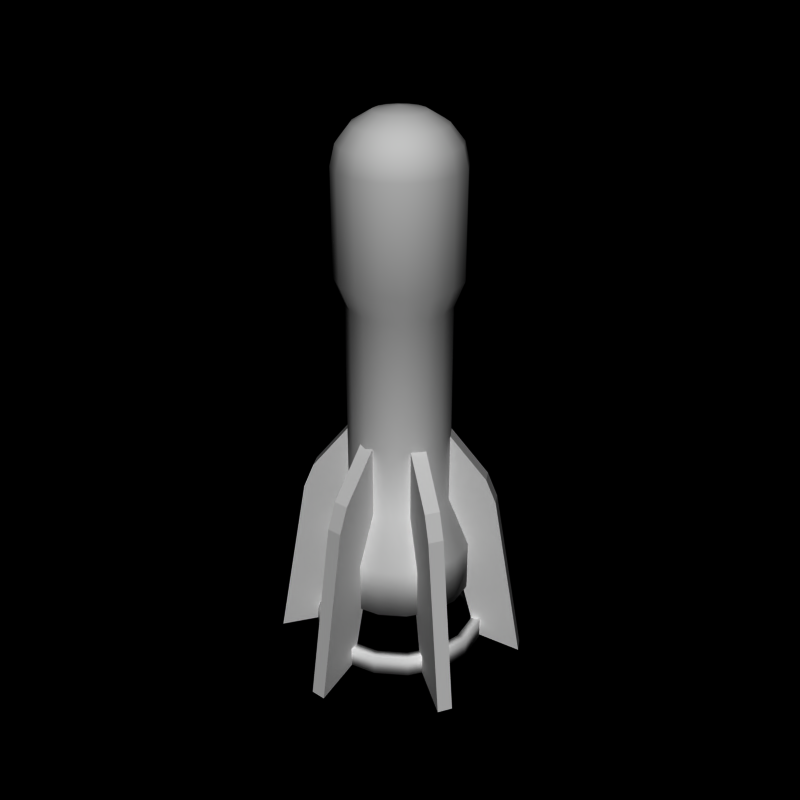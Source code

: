 # Source: missile2.blend  (saved by Blender 2.66.0; exported with 4.5.12 LTS)
import bpy
from mathutils import Matrix  # noqa: F401  (used for matrix-valued properties, if any)

bpy.ops.wm.read_factory_settings(use_empty=True)
scene = bpy.context.scene
scene.name = 'Scene'

# ---- collections
col_collection_1 = bpy.data.collections.new('Collection 1'); scene.collection.children.link(col_collection_1)

# ---- materials (node trees are filled in below, after node groups)
mat_projectile_missile = bpy.data.materials.new('projectile_missile')
mat_projectile_missile.alpha_threshold = 0.0
mat_projectile_missile.roughness = 0.5
mat_projectile_missile.line_color = (0.0, 0.0, 0.0, 1.0)

# ---- material node trees

# ---- world
world_world = bpy.data.worlds.new('World'); scene.world = world_world
world_world.color = (0.0, 0.0, 0.0)
world_world.use_sun_shadow = False
world_world.sun_shadow_jitter_overblur = 0.0
world_world.cycles.sampling_method = 'MANUAL'
world_world.cycles.sample_map_resolution = 256

# ---- meshes
me_missile = bpy.data.meshes.new('Missile')
me_missile.from_pydata([(0.7044, 0.5799, -2.0), (1.57, 1.08, -2.0), (1.72, 0.8201, -2.0), (0.8544, 0.3201, -2.0), (0.7044, 0.5799, -0.5), (1.397, 0.9799, -1.5), (1.547, 0.7201, -1.5), (0.8544, 0.3201, -0.5), (1.051, 0.7799, -3.0), (1.201, 0.5201, -3.0), (1.354, 0.9549, -5.2), (2.09, 1.38, -5.5), (2.24, 1.12, -5.5), (1.504, 0.6951, -5.2), (1.504, 0.6951, -4.8), (1.354, 0.9549, -4.8), (1.374, 0.6201, -4.8), (1.224, 0.8799, -4.8), (1.201, 0.5201, -4.0), (1.051, 0.7799, -4.0), (0.8544, -0.3201, -2.0), (1.72, -0.8201, -2.0), (1.57, -1.08, -2.0), (0.7044, -0.5799, -2.0), (0.8544, -0.3201, -0.5), (1.547, -0.7201, -1.5), (1.397, -0.9799, -1.5), (0.7044, -0.5799, -0.5), (1.201, -0.5201, -3.0), (1.051, -0.7799, -3.0), (1.504, -0.6951, -5.2), (2.24, -1.12, -5.5), (2.09, -1.38, -5.5), (1.354, -0.9549, -5.2), (1.354, -0.9549, -4.8), (1.504, -0.6951, -4.8), (1.224, -0.8799, -4.8), (1.374, -0.6201, -4.8), (1.051, -0.7799, -4.0), (1.201, -0.5201, -4.0), (0.15, -0.9, -2.0), (0.15, -1.9, -2.0), (-0.15, -1.9, -2.0), (-0.15, -0.9, -2.0), (0.15, -0.9, -0.5), (0.15, -1.7, -1.5), (-0.15, -1.7, -1.5), (-0.15, -0.9, -0.5), (0.15, -1.3, -3.0), (-0.15, -1.3, -3.0), (0.15, -1.65, -5.2), (0.15, -2.5, -5.5), (-0.15, -2.5, -5.5), (-0.15, -1.65, -5.2), (-0.15, -1.65, -4.8), (0.15, -1.65, -4.8), (-0.15, -1.5, -4.8), (0.15, -1.5, -4.8), (-0.15, -1.3, -4.0), (0.15, -1.3, -4.0), (-0.7044, -0.5799, -2.0), (-1.57, -1.08, -2.0), (-1.72, -0.8201, -2.0), (-0.8544, -0.3201, -2.0), (-0.7044, -0.5799, -0.5), (-1.397, -0.9799, -1.5), (-1.547, -0.7201, -1.5), (-0.8544, -0.3201, -0.5), (-1.051, -0.7799, -3.0), (-1.201, -0.5201, -3.0), (-1.354, -0.9549, -5.2), (-2.09, -1.38, -5.5), (-2.24, -1.12, -5.5), (-1.504, -0.6951, -5.2), (-1.504, -0.6951, -4.8), (-1.354, -0.9549, -4.8), (-1.374, -0.6201, -4.8), (-1.224, -0.8799, -4.8), (-1.201, -0.5201, -4.0), (-1.051, -0.7799, -4.0), (-0.8544, 0.3201, -2.0), (-1.72, 0.8201, -2.0), (-1.57, 1.08, -2.0), (-0.7044, 0.5799, -2.0), (-0.8544, 0.3201, -0.5), (-1.547, 0.7201, -1.5), (-1.397, 0.9799, -1.5), (-0.7044, 0.5799, -0.5), (-1.201, 0.5201, -3.0), (-1.051, 0.7799, -3.0), (-1.504, 0.6951, -5.2), (-2.24, 1.12, -5.5), (-2.09, 1.38, -5.5), (-1.354, 0.9549, -5.2), (-1.354, 0.9549, -4.8), (-1.504, 0.6951, -4.8), (-1.224, 0.8799, -4.8), (-1.374, 0.6201, -4.8), (-1.051, 0.7799, -4.0), (-1.201, 0.5201, -4.0), (-0.15, 0.9, -2.0), (-0.15, 1.9, -2.0), (0.15, 1.9, -2.0), (0.15, 0.9, -2.0), (-0.15, 0.9, -0.5), (-0.15, 1.7, -1.5), (0.15, 1.7, -1.5), (0.15, 0.9, -0.5), (-0.15, 1.3, -3.0), (0.15, 1.3, -3.0), (-0.15, 1.65, -5.2), (-0.15, 2.5, -5.5), (0.15, 2.5, -5.5), (0.15, 1.65, -5.2), (0.15, 1.65, -4.8), (-0.15, 1.65, -4.8), (0.15, 1.5, -4.8), (-0.15, 1.5, -4.8), (0.15, 1.3, -4.0), (-0.15, 1.3, -4.0), (0.0, 1.0, -2.0), (0.3827, 0.9239, -2.0), (0.4592, 1.109, 2.5), (0.7071, 0.7071, -2.0), (0.8485, 0.8485, 2.5), (0.9239, 0.3827, -2.0), (1.0, 8.941e-08, -2.0), (0.9239, -0.3827, -2.0), (1.109, -0.4592, 2.5), (0.7071, -0.7071, -2.0), (0.8485, -0.8485, 2.5), (0.3827, -0.9239, -2.0), (0.4592, -1.109, 2.5), (-3.576e-07, -1.0, -2.0), (-0.3827, -0.9239, -2.0), (-0.7071, -0.7071, -2.0), (-0.8485, -0.8485, 2.5), (-0.9239, -0.3827, -2.0), (-1.109, -0.4592, 2.5), (-1.0, 9.537e-07, -2.0), (-1.2, 1.073e-06, 2.5), (-0.9239, 0.3827, -2.0), (-1.109, 0.4592, 2.5), (-0.7071, 0.7071, -2.0), (-0.8485, 0.8485, 2.5), (-0.3827, 0.9239, -2.0), (-0.4592, 1.109, 2.5), (-5.96e-08, 1.2, 2.5), (1.109, 0.4592, 2.5), (1.2, 5.96e-08, 2.5), (-4.172e-07, -1.2, 2.5), (-0.4592, -1.109, 2.5), (-1.192e-07, 1.2, 4.5), (0.4592, 1.109, 4.5), (0.8485, 0.8485, 4.5), (1.109, 0.4592, 4.5), (1.2, 5.96e-08, 4.5), (1.109, -0.4592, 4.5), (0.8485, -0.8485, 4.5), (0.4592, -1.109, 4.5), (-4.768e-07, -1.2, 4.5), (-0.4592, -1.109, 4.5), (-0.8485, -0.8485, 4.5), (-1.109, -0.4592, 4.5), (-1.2, 1.073e-06, 4.5), (-1.109, 0.4592, 4.5), (-0.8485, 0.8485, 4.5), (-0.4592, 1.109, 4.5), (0.0, 1.11, 4.88), (0.4248, 1.025, 4.88), (0.7849, 0.7849, 4.88), (1.025, 0.4248, 4.88), (1.11, 5.96e-08, 4.88), (1.025, -0.4248, 4.88), (0.7849, -0.7849, 4.88), (0.4248, -1.025, 4.88), (-3.576e-07, -1.11, 4.88), (-0.4248, -1.025, 4.88), (-0.7849, -0.7849, 4.88), (-1.025, -0.4248, 4.88), (-1.11, 1.073e-06, 4.88), (-1.025, 0.4248, 4.88), (-0.7849, 0.7849, 4.88), (-0.4248, 1.025, 4.88), (1.788e-07, 0.8568, 5.2), (0.3279, 0.7916, 5.2), (0.6059, 0.6059, 5.2), (0.7916, 0.3279, 5.2), (0.8568, 8.941e-08, 5.2), (0.7916, -0.3279, 5.2), (0.6059, -0.6059, 5.2), (0.3279, -0.7916, 5.2), (-1.49e-07, -0.8568, 5.2), (-0.3279, -0.7916, 5.2), (-0.6059, -0.6059, 5.2), (-0.7916, -0.3279, 5.2), (-0.8568, 8.643e-07, 5.2), (-0.7916, 0.3279, 5.2), (-0.6059, 0.6059, 5.2), (-0.3279, 0.7916, 5.2), (5.567e-08, 2.875e-07, 5.5), (0.0, 1.0, 2.0), (0.3827, 0.9239, 2.0), (0.7071, 0.7071, 2.0), (0.9239, 0.3827, 2.0), (1.0, 8.941e-08, 2.0), (0.9239, -0.3827, 2.0), (0.7071, -0.7071, 2.0), (0.3827, -0.9239, 2.0), (-3.576e-07, -1.0, 2.0), (-0.3827, -0.9239, 2.0), (-0.7071, -0.7071, 2.0), (-0.9239, -0.3827, 2.0), (-1.0, 9.537e-07, 2.0), (-0.9239, 0.3827, 2.0), (-0.7071, 0.7071, 2.0), (-0.3827, 0.9239, 2.0), (1.192e-07, 0.4864, 5.42), (-0.3439, 0.3439, 5.42), (-0.1861, 0.4493, 5.42), (0.3439, -0.3439, 5.42), (0.1861, -0.4493, 5.42), (-0.1861, -0.4493, 5.42), (-0.3439, -0.3439, 5.42), (0.3439, 0.3439, 5.42), (0.4493, 0.1861, 5.42), (-5.96e-08, -0.4864, 5.42), (-0.4493, -0.1861, 5.42), (0.4864, 1.937e-07, 5.42), (0.1861, 0.4493, 5.42), (-0.4864, 6.109e-07, 5.42), (-0.4493, 0.1861, 5.42), (0.4493, -0.1861, 5.42), (0.0, 1.4, -3.0), (0.5358, 1.293, -3.0), (0.9899, 0.9899, -3.0), (1.293, 0.5358, -3.0), (1.4, 0.0, -3.0), (1.293, -0.5358, -3.0), (0.9899, -0.9899, -3.0), (0.5358, -1.293, -3.0), (-4.768e-07, -1.4, -3.0), (-0.5358, -1.293, -3.0), (-0.99, -0.9899, -3.0), (-1.293, -0.5358, -3.0), (-1.4, 1.252e-06, -3.0), (-1.293, 0.5358, -3.0), (-0.9899, 0.99, -3.0), (-0.5358, 1.293, -3.0), (0.0, 1.4, -4.0), (0.5358, 1.293, -4.0), (0.9899, 0.9899, -4.0), (1.293, 0.5358, -4.0), (1.4, 0.0, -4.0), (1.293, -0.5358, -4.0), (0.9899, -0.9899, -4.0), (0.5358, -1.293, -4.0), (-4.768e-07, -1.4, -4.0), (-0.5358, -1.293, -4.0), (-0.99, -0.9899, -4.0), (-1.293, -0.5358, -4.0), (-1.4, 1.252e-06, -4.0), (-1.293, 0.5358, -4.0), (-0.9899, 0.99, -4.0), (-0.5358, 1.293, -4.0), (-4.172e-08, 1.7, -5.2), (-4.172e-08, 1.7, -4.8), (0.6506, 1.571, -5.2), (0.6506, 1.571, -4.8), (1.202, 1.202, -5.2), (1.202, 1.202, -4.8), (1.571, 0.6506, -5.2), (1.571, 0.6506, -4.8), (1.7, -7.245e-08, -5.2), (1.7, -7.245e-08, -4.8), (1.571, -0.6506, -5.2), (1.571, -0.6506, -4.8), (1.202, -1.202, -5.2), (1.202, -1.202, -4.8), (0.6506, -1.571, -5.2), (0.6506, -1.571, -4.8), (-5.957e-07, -1.7, -5.2), (-5.957e-07, -1.7, -4.8), (-0.6506, -1.571, -5.2), (-0.6506, -1.571, -4.8), (-1.202, -1.202, -5.2), (-1.202, -1.202, -4.8), (-1.571, -0.6506, -5.2), (-1.571, -0.6506, -4.8), (-1.7, 1.441e-06, -5.2), (-1.7, 1.441e-06, -4.8), (-1.571, 0.6506, -5.2), (-1.571, 0.6506, -4.8), (-1.202, 1.202, -5.2), (-1.202, 1.202, -4.8), (-0.6506, 1.571, -5.2), (-0.6506, 1.571, -4.8), (-9.313e-08, 1.5, -4.8), (0.574, 1.386, -4.8), (1.061, 1.061, -4.8), (1.386, 0.574, -4.8), (1.5, -3.452e-08, -4.8), (1.386, -0.574, -4.8), (1.061, -1.061, -4.8), (0.574, -1.386, -4.8), (-5.819e-07, -1.5, -4.8), (-0.574, -1.386, -4.8), (-1.061, -1.061, -4.8), (-1.386, -0.574, -4.8), (-1.5, 1.301e-06, -4.8), (-1.386, 0.574, -4.8), (-1.061, 1.061, -4.8), (-0.574, 1.386, -4.8), (-9.313e-08, 1.5, -5.2), (0.574, 1.386, -5.2), (1.061, 1.061, -5.2), (1.386, 0.574, -5.2), (1.5, -3.452e-08, -5.2), (1.386, -0.574, -5.2), (1.061, -1.061, -5.2), (0.574, -1.386, -5.2), (-5.819e-07, -1.5, -5.2), (-0.574, -1.386, -5.2), (-1.061, -1.061, -5.2), (-1.386, -0.574, -5.2), (-1.5, 1.301e-06, -5.2), (-1.386, 0.574, -5.2), (-1.061, 1.061, -5.2), (-0.574, 1.386, -5.2)], [], [(4, 5, 1, 0), (5, 6, 2, 1), (6, 7, 3, 2), (7, 4, 0, 3), (3, 0, 8, 9), (7, 6, 5, 4), (1, 2, 12, 11), (8, 1, 11, 10, 15, 17, 19), (10, 11, 12, 13), (14, 15, 10, 13), (0, 1, 8), (16, 17, 15, 14), (18, 19, 17, 16), (9, 8, 19, 18), (2, 9, 18, 16, 14, 13, 12), (2, 3, 9), (24, 25, 21, 20), (25, 26, 22, 21), (26, 27, 23, 22), (27, 24, 20, 23), (23, 20, 28, 29), (27, 26, 25, 24), (21, 22, 32, 31), (28, 21, 31, 30, 35, 37, 39), (30, 31, 32, 33), (34, 35, 30, 33), (20, 21, 28), (36, 37, 35, 34), (38, 39, 37, 36), (29, 28, 39, 38), (22, 29, 38, 36, 34, 33, 32), (22, 23, 29), (44, 45, 41, 40), (45, 46, 42, 41), (46, 47, 43, 42), (47, 44, 40, 43), (43, 40, 48, 49), (47, 46, 45, 44), (41, 42, 52, 51), (48, 41, 51, 50, 55, 57, 59), (50, 51, 52, 53), (54, 55, 50, 53), (40, 41, 48), (56, 57, 55, 54), (58, 59, 57, 56), (49, 48, 59, 58), (42, 49, 58, 56, 54, 53, 52), (42, 43, 49), (64, 65, 61, 60), (65, 66, 62, 61), (66, 67, 63, 62), (67, 64, 60, 63), (63, 60, 68, 69), (67, 66, 65, 64), (61, 62, 72, 71), (68, 61, 71, 70, 75, 77, 79), (70, 71, 72, 73), (74, 75, 70, 73), (60, 61, 68), (76, 77, 75, 74), (78, 79, 77, 76), (69, 68, 79, 78), (62, 69, 78, 76, 74, 73, 72), (62, 63, 69), (84, 85, 81, 80), (85, 86, 82, 81), (86, 87, 83, 82), (87, 84, 80, 83), (83, 80, 88, 89), (87, 86, 85, 84), (81, 82, 92, 91), (88, 81, 91, 90, 95, 97, 99), (90, 91, 92, 93), (94, 95, 90, 93), (80, 81, 88), (96, 97, 95, 94), (98, 99, 97, 96), (89, 88, 99, 98), (82, 89, 98, 96, 94, 93, 92), (82, 83, 89), (104, 105, 101, 100), (105, 106, 102, 101), (106, 107, 103, 102), (107, 104, 100, 103), (103, 100, 108, 109), (107, 106, 105, 104), (101, 102, 112, 111), (108, 101, 111, 110, 115, 117, 119), (110, 111, 112, 113), (114, 115, 110, 113), (100, 101, 108), (116, 117, 115, 114), (118, 119, 117, 116), (109, 108, 119, 118), (102, 109, 118, 116, 114, 113, 112), (102, 103, 109), (126, 127, 238, 237), (212, 138, 140, 213), (202, 122, 124, 203), (211, 136, 138, 212), (206, 128, 130, 207), (213, 140, 142, 214), (207, 130, 132, 208), (215, 144, 146, 216), (214, 142, 144, 215), (203, 124, 148, 204), (205, 149, 128, 206), (163, 162, 178, 179), (208, 132, 150, 209), (204, 148, 149, 205), (151, 150, 160, 161), (149, 148, 155, 156), (168, 183, 199, 184), (156, 155, 171, 172), (153, 152, 168, 169), (160, 159, 175, 176), (164, 163, 179, 180), (166, 165, 181, 182), (165, 164, 180, 181), (154, 153, 169, 170), (157, 156, 172, 173), (158, 157, 173, 174), (167, 166, 182, 183), (159, 158, 174, 175), (152, 167, 183, 168), (162, 161, 177, 178), (155, 154, 170, 171), (161, 160, 176, 177), (178, 177, 193, 194), (171, 170, 186, 187), (177, 176, 192, 193), (179, 178, 194, 195), (172, 171, 187, 188), (169, 168, 184, 185), (176, 175, 191, 192), (180, 179, 195, 196), (182, 181, 197, 198), (181, 180, 196, 197), (170, 169, 185, 186), (173, 172, 188, 189), (174, 173, 189, 190), (183, 182, 198, 199), (175, 174, 190, 191), (219, 218, 200), (221, 220, 200), (217, 219, 200), (223, 222, 200), (225, 224, 200), (222, 226, 200), (227, 223, 200), (228, 225, 200), (229, 217, 200), (226, 221, 200), (230, 227, 200), (218, 231, 200), (231, 230, 200), (224, 229, 200), (232, 228, 200), (220, 232, 200), (137, 212, 213, 139), (125, 204, 205, 126), (121, 202, 203, 123), (135, 211, 212, 137), (127, 206, 207, 129), (131, 208, 209, 133), (126, 205, 206, 127), (139, 213, 214, 141), (123, 203, 204, 125), (120, 201, 202, 121), (134, 210, 211, 135), (129, 207, 208, 131), (143, 215, 216, 145), (145, 216, 201, 120), (141, 214, 215, 143), (133, 209, 210, 134), (199, 198, 218, 219), (191, 190, 220, 221), (184, 199, 219, 217), (194, 193, 222, 223), (187, 186, 224, 225), (193, 192, 226, 222), (195, 194, 223, 227), (188, 187, 225, 228), (185, 184, 217, 229), (192, 191, 221, 226), (196, 195, 227, 230), (198, 197, 231, 218), (197, 196, 230, 231), (186, 185, 229, 224), (189, 188, 228, 232), (190, 189, 232, 220), (247, 248, 264, 263), (145, 120, 233, 248), (123, 125, 236, 235), (139, 141, 246, 245), (141, 143, 247, 246), (137, 139, 245, 244), (134, 135, 243, 242), (131, 133, 241, 240), (127, 129, 239, 238), (120, 121, 234, 233), (125, 126, 237, 236), (143, 145, 248, 247), (121, 123, 235, 234), (135, 137, 244, 243), (133, 134, 242, 241), (129, 131, 240, 239), (249, 250, 251, 252, 253, 254, 255, 256, 257, 258, 259, 260, 261, 262, 263, 264), (240, 241, 257, 256), (234, 235, 251, 250), (248, 233, 249, 264), (241, 242, 258, 257), (235, 236, 252, 251), (233, 234, 250, 249), (242, 243, 259, 258), (236, 237, 253, 252), (245, 246, 262, 261), (243, 244, 260, 259), (237, 238, 254, 253), (244, 245, 261, 260), (238, 239, 255, 254), (246, 247, 263, 262), (239, 240, 256, 255), (128, 149, 156, 157), (201, 147, 122, 202), (210, 151, 136, 211), (216, 146, 147, 201), (209, 150, 151, 210), (140, 138, 163, 164), (144, 142, 165, 166), (142, 140, 164, 165), (124, 122, 153, 154), (146, 144, 166, 167), (132, 130, 158, 159), (147, 146, 167, 152), (136, 151, 161, 162), (148, 124, 154, 155), (138, 136, 162, 163), (122, 147, 152, 153), (150, 132, 159, 160), (130, 128, 157, 158), (275, 277, 319, 318), (287, 288, 290, 289), (271, 272, 274, 273), (267, 268, 270, 269), (285, 286, 288, 287), (275, 276, 278, 277), (279, 280, 282, 281), (284, 282, 305, 306), (273, 274, 276, 275), (289, 290, 292, 291), (269, 270, 272, 271), (265, 266, 268, 267), (283, 284, 286, 285), (277, 278, 280, 279), (293, 294, 296, 295), (295, 296, 266, 265), (291, 292, 294, 293), (281, 282, 284, 283), (307, 306, 322, 323), (274, 272, 300, 301), (296, 294, 311, 312), (292, 290, 309, 310), (268, 266, 297, 298), (276, 274, 301, 302), (288, 286, 307, 308), (280, 278, 303, 304), (270, 268, 298, 299), (294, 292, 310, 311), (290, 288, 308, 309), (266, 296, 312, 297), (272, 270, 299, 300), (282, 280, 304, 305), (286, 284, 306, 307), (278, 276, 302, 303), (265, 267, 314, 313), (271, 273, 317, 316), (293, 295, 328, 327), (267, 269, 315, 314), (285, 287, 324, 323), (281, 283, 322, 321), (277, 279, 320, 319), (273, 275, 318, 317), (295, 265, 313, 328), (269, 271, 316, 315), (289, 291, 326, 325), (291, 293, 327, 326), (287, 289, 325, 324), (283, 285, 323, 322), (279, 281, 321, 320), (303, 302, 318, 319), (300, 299, 315, 316), (306, 305, 321, 322), (308, 307, 323, 324), (301, 300, 316, 317), (298, 297, 313, 314), (305, 304, 320, 321), (311, 310, 326, 327), (310, 309, 325, 326), (299, 298, 314, 315), (302, 301, 317, 318), (312, 311, 327, 328), (304, 303, 319, 320), (297, 312, 328, 313), (309, 308, 324, 325)])
me_missile.polygons.foreach_set('use_smooth', [0, 0, 0, 0, 0, 0, 0, 0, 0, 0, 0, 0, 0, 0, 0, 0, 0, 0, 0, 0, 0, 0, 0, 0, 0, 0, 0, 0, 0, 0, 0, 0, 0, 0, 0, 0, 0, 0, 0, 0, 0, 0, 0, 0, 0, 0, 0, 0, 0, 0, 0, 0, 0, 0, 0, 0, 0, 0, 0, 0, 0, 0, 0, 0, 0, 0, 0, 0, 0, 0, 0, 0, 0, 0, 0, 0, 0, 0, 0, 0, 0, 0, 0, 0, 0, 0, 0, 0, 0, 0, 0, 0, 0, 0, 0, 0, 1, 1, 1, 1, 1, 1, 1, 1, 1, 1, 1, 1, 1, 1, 1, 1, 1, 1, 1, 1, 1, 1, 1, 1, 1, 1, 1, 1, 1, 1, 1, 1, 1, 1, 1, 1, 1, 1, 1, 1, 1, 1, 1, 1, 1, 1, 1, 1, 1, 1, 1, 1, 1, 1, 1, 1, 1, 1, 1, 1, 1, 1, 1, 1, 1, 1, 1, 1, 1, 1, 1, 1, 1, 1, 1, 1, 1, 1, 1, 1, 1, 1, 1, 1, 1, 1, 1, 1, 1, 1, 1, 1, 1, 1, 1, 1, 1, 1, 1, 1, 1, 1, 1, 1, 1, 1, 1, 1, 1, 1, 1, 1, 1, 1, 1, 1, 1, 1, 1, 1, 1, 1, 1, 1, 1, 1, 1, 1, 1, 1, 1, 1, 1, 1, 1, 1, 1, 1, 1, 1, 1, 1, 1, 1, 1, 1, 1, 1, 1, 1, 1, 1, 1, 1, 1, 1, 1, 1, 1, 1, 1, 1, 1, 1, 1, 1, 1, 1, 1, 1, 1, 1, 1, 1, 1, 1, 1, 1, 1, 1, 1, 1, 1, 1, 1, 1, 1, 1, 1, 1, 1, 1, 1, 1, 1, 1, 1, 1, 1, 1, 1, 1, 1, 1, 1, 1, 1, 1, 1])
_uv = me_missile.uv_layers.new(name='UVMap')
_uv.uv.foreach_set('vector', [0.7168, 0.9914, 0.8395, 0.8161, 0.8745, 0.7285, 0.7168, 0.7285, 0.8395, 0.8161, 0.8395, 0.8161, 0.8745, 0.7285, 0.8745, 0.7285, 0.8395, 0.8161, 0.7168, 0.9914, 0.7168, 0.7285, 0.8745, 0.7285, 0.7168, 0.9914, 0.7168, 0.9914, 0.7168, 0.7285, 0.7168, 0.7285, 0.7168, 0.7285, 0.7168, 0.7285, 0.7869, 0.5533, 0.7869, 0.5533, 0.7168, 0.9914, 0.8395, 0.8161, 0.8395, 0.8161, 0.7168, 0.9914, 0.8745, 0.7285, 0.8745, 0.7285, 0.9797, 0.1152, 0.9797, 0.1152, 0.7869, 0.5533, 0.8745, 0.7285, 0.9797, 0.1152, 0.8307, 0.1677, 0.8307, 0.2378, 0.8044, 0.2378, 0.7869, 0.378, 0.8307, 0.1677, 0.9797, 0.1152, 0.9797, 0.1152, 0.8307, 0.1677, 0.8307, 0.2378, 0.8307, 0.2378, 0.8307, 0.1677, 0.8307, 0.1677, 0.7168, 0.7285, 0.8745, 0.7285, 0.7869, 0.5533, 0.8044, 0.2378, 0.8044, 0.2378, 0.8307, 0.2378, 0.8307, 0.2378, 0.7869, 0.378, 0.7869, 0.378, 0.8044, 0.2378, 0.8044, 0.2378, 0.7869, 0.5533, 0.7869, 0.5533, 0.7869, 0.378, 0.7869, 0.378, 0.8745, 0.7285, 0.7869, 0.5533, 0.7869, 0.378, 0.8044, 0.2378, 0.8307, 0.2378, 0.8307, 0.1677, 0.9797, 0.1152, 0.8745, 0.7285, 0.7168, 0.7285, 0.7869, 0.5533, 0.7168, 0.9914, 0.8395, 0.8161, 0.8745, 0.7285, 0.7168, 0.7285, 0.8395, 0.8161, 0.8395, 0.8161, 0.8745, 0.7285, 0.8745, 0.7285, 0.8395, 0.8161, 0.7168, 0.9914, 0.7168, 0.7285, 0.8745, 0.7285, 0.7168, 0.9914, 0.7168, 0.9914, 0.7168, 0.7285, 0.7168, 0.7285, 0.7168, 0.7285, 0.7168, 0.7285, 0.7869, 0.5533, 0.7869, 0.5533, 0.7168, 0.9914, 0.8395, 0.8161, 0.8395, 0.8161, 0.7168, 0.9914, 0.8745, 0.7285, 0.8745, 0.7285, 0.9797, 0.1152, 0.9797, 0.1152, 0.7869, 0.5533, 0.8745, 0.7285, 0.9797, 0.1152, 0.8307, 0.1677, 0.8307, 0.2378, 0.8044, 0.2378, 0.7869, 0.378, 0.8307, 0.1677, 0.9797, 0.1152, 0.9797, 0.1152, 0.8307, 0.1677, 0.8307, 0.2378, 0.8307, 0.2378, 0.8307, 0.1677, 0.8307, 0.1677, 0.7168, 0.7285, 0.8745, 0.7285, 0.7869, 0.5533, 0.8044, 0.2378, 0.8044, 0.2378, 0.8307, 0.2378, 0.8307, 0.2378, 0.7869, 0.378, 0.7869, 0.378, 0.8044, 0.2378, 0.8044, 0.2378, 0.7869, 0.5533, 0.7869, 0.5533, 0.7869, 0.378, 0.7869, 0.378, 0.8745, 0.7285, 0.7869, 0.5533, 0.7869, 0.378, 0.8044, 0.2378, 0.8307, 0.2378, 0.8307, 0.1677, 0.9797, 0.1152, 0.8745, 0.7285, 0.7168, 0.7285, 0.7869, 0.5533, 0.7168, 0.9914, 0.8395, 0.8161, 0.8745, 0.7285, 0.7168, 0.7285, 0.8395, 0.8161, 0.8395, 0.8161, 0.8745, 0.7285, 0.8745, 0.7285, 0.8395, 0.8161, 0.7168, 0.9914, 0.7168, 0.7285, 0.8745, 0.7285, 0.7168, 0.9914, 0.7168, 0.9914, 0.7168, 0.7285, 0.7168, 0.7285, 0.7168, 0.7285, 0.7168, 0.7285, 0.7869, 0.5533, 0.7869, 0.5533, 0.7168, 0.9914, 0.8395, 0.8161, 0.8395, 0.8161, 0.7168, 0.9914, 0.8745, 0.7285, 0.8745, 0.7285, 0.9797, 0.1152, 0.9797, 0.1152, 0.7869, 0.5533, 0.8745, 0.7285, 0.9797, 0.1152, 0.8307, 0.1677, 0.8307, 0.2378, 0.8044, 0.2378, 0.7869, 0.378, 0.8307, 0.1677, 0.9797, 0.1152, 0.9797, 0.1152, 0.8307, 0.1677, 0.8307, 0.2378, 0.8307, 0.2378, 0.8307, 0.1677, 0.8307, 0.1677, 0.7168, 0.7285, 0.8745, 0.7285, 0.7869, 0.5533, 0.8044, 0.2378, 0.8044, 0.2378, 0.8307, 0.2378, 0.8307, 0.2378, 0.7869, 0.378, 0.7869, 0.378, 0.8044, 0.2378, 0.8044, 0.2378, 0.7869, 0.5533, 0.7869, 0.5533, 0.7869, 0.378, 0.7869, 0.378, 0.8745, 0.7285, 0.7869, 0.5533, 0.7869, 0.378, 0.8044, 0.2378, 0.8307, 0.2378, 0.8307, 0.1677, 0.9797, 0.1152, 0.8745, 0.7285, 0.7168, 0.7285, 0.7869, 0.5533, 0.7168, 0.9914, 0.8395, 0.8161, 0.8745, 0.7285, 0.7168, 0.7285, 0.8395, 0.8161, 0.8395, 0.8161, 0.8745, 0.7285, 0.8745, 0.7285, 0.8395, 0.8161, 0.7168, 0.9914, 0.7168, 0.7285, 0.8745, 0.7285, 0.7168, 0.9914, 0.7168, 0.9914, 0.7168, 0.7285, 0.7168, 0.7285, 0.7168, 0.7285, 0.7168, 0.7285, 0.7869, 0.5533, 0.7869, 0.5533, 0.7168, 0.9914, 0.8395, 0.8161, 0.8395, 0.8161, 0.7168, 0.9914, 0.8745, 0.7285, 0.8745, 0.7285, 0.9797, 0.1152, 0.9797, 0.1152, 0.7869, 0.5533, 0.8745, 0.7285, 0.9797, 0.1152, 0.8307, 0.1677, 0.8307, 0.2378, 0.8044, 0.2378, 0.7869, 0.378, 0.8307, 0.1677, 0.9797, 0.1152, 0.9797, 0.1152, 0.8307, 0.1677, 0.8307, 0.2378, 0.8307, 0.2378, 0.8307, 0.1677, 0.8307, 0.1677, 0.7168, 0.7285, 0.8745, 0.7285, 0.7869, 0.5533, 0.8044, 0.2378, 0.8044, 0.2378, 0.8307, 0.2378, 0.8307, 0.2378, 0.7869, 0.378, 0.7869, 0.378, 0.8044, 0.2378, 0.8044, 0.2378, 0.7869, 0.5533, 0.7869, 0.5533, 0.7869, 0.378, 0.7869, 0.378, 0.8745, 0.7285, 0.7869, 0.5533, 0.7869, 0.378, 0.8044, 0.2378, 0.8307, 0.2378, 0.8307, 0.1677, 0.9797, 0.1152, 0.8745, 0.7285, 0.7168, 0.7285, 0.7869, 0.5533, 0.7168, 0.9914, 0.8395, 0.8161, 0.8745, 0.7285, 0.7168, 0.7285, 0.8395, 0.8161, 0.8395, 0.8161, 0.8745, 0.7285, 0.8745, 0.7285, 0.8395, 0.8161, 0.7168, 0.9914, 0.7168, 0.7285, 0.8745, 0.7285, 0.7168, 0.9914, 0.7168, 0.9914, 0.7168, 0.7285, 0.7168, 0.7285, 0.7168, 0.7285, 0.7168, 0.7285, 0.7869, 0.5533, 0.7869, 0.5533, 0.7168, 0.9914, 0.8395, 0.8161, 0.8395, 0.8161, 0.7168, 0.9914, 0.8745, 0.7285, 0.8745, 0.7285, 0.9797, 0.1152, 0.9797, 0.1152, 0.7869, 0.5533, 0.8745, 0.7285, 0.9797, 0.1152, 0.8307, 0.1677, 0.8307, 0.2378, 0.8044, 0.2378, 0.7869, 0.378, 0.8307, 0.1677, 0.9797, 0.1152, 0.9797, 0.1152, 0.8307, 0.1677, 0.8307, 0.2378, 0.8307, 0.2378, 0.8307, 0.1677, 0.8307, 0.1677, 0.7168, 0.7285, 0.8745, 0.7285, 0.7869, 0.5533, 0.8044, 0.2378, 0.8044, 0.2378, 0.8307, 0.2378, 0.8307, 0.2378, 0.7869, 0.378, 0.7869, 0.378, 0.8044, 0.2378, 0.8044, 0.2378, 0.7869, 0.5533, 0.7869, 0.5533, 0.7869, 0.378, 0.7869, 0.378, 0.8745, 0.7285, 0.7869, 0.5533, 0.7869, 0.378, 0.8044, 0.2378, 0.8307, 0.2378, 0.8307, 0.1677, 0.9797, 0.1152, 0.8745, 0.7285, 0.7168, 0.7285, 0.7869, 0.5533, 0.7168, 0.9914, 0.8395, 0.8161, 0.8745, 0.7285, 0.7168, 0.7285, 0.8395, 0.8161, 0.8395, 0.8161, 0.8745, 0.7285, 0.8745, 0.7285, 0.8395, 0.8161, 0.7168, 0.9914, 0.7168, 0.7285, 0.8745, 0.7285, 0.7168, 0.9914, 0.7168, 0.9914, 0.7168, 0.7285, 0.7168, 0.7285, 0.7168, 0.7285, 0.7168, 0.7285, 0.7869, 0.5533, 0.7869, 0.5533, 0.7168, 0.9914, 0.8395, 0.8161, 0.8395, 0.8161, 0.7168, 0.9914, 0.8745, 0.7285, 0.8745, 0.7285, 0.9797, 0.1152, 0.9797, 0.1152, 0.7869, 0.5533, 0.8745, 0.7285, 0.9797, 0.1152, 0.8307, 0.1677, 0.8307, 0.2378, 0.8044, 0.2378, 0.7869, 0.378, 0.8307, 0.1677, 0.9797, 0.1152, 0.9797, 0.1152, 0.8307, 0.1677, 0.8307, 0.2378, 0.8307, 0.2378, 0.8307, 0.1677, 0.8307, 0.1677, 0.7168, 0.7285, 0.8745, 0.7285, 0.7869, 0.5533, 0.8044, 0.2378, 0.8044, 0.2378, 0.8307, 0.2378, 0.8307, 0.2378, 0.7869, 0.378, 0.7869, 0.378, 0.8044, 0.2378, 0.8044, 0.2378, 0.7869, 0.5533, 0.7869, 0.5533, 0.7869, 0.378, 0.7869, 0.378, 0.8745, 0.7285, 0.7869, 0.5533, 0.7869, 0.378, 0.8044, 0.2378, 0.8307, 0.2378, 0.8307, 0.1677, 0.9797, 0.1152, 0.8745, 0.7285, 0.7168, 0.7285, 0.7869, 0.5533, 0.5351, 0.1905, 0.495, 0.1875, 0.5041, 0.08745, 0.5472, 0.09174, 0.1986, 0.9999, 0.2191, 0.8952, 0.276, 0.8953, 0.2971, 0.9999, 0.4578, 0.6118, 0.3693, 0.6714, 0.3291, 0.6311, 0.3882, 0.5422, 0.1075, 0.9622, 0.1665, 0.8733, 0.2191, 0.8952, 0.1986, 0.9999, 0.1075, 0.5422, 0.1671, 0.6307, 0.1267, 0.6709, 0.03784, 0.6118, 0.2971, 0.9999, 0.276, 0.8953, 0.3286, 0.8736, 0.3882, 0.9622, 0.03784, 0.6118, 0.1267, 0.6709, 0.1048, 0.7234, 0.0001341, 0.7029, 0.4578, 0.8925, 0.3689, 0.8335, 0.3908, 0.7809, 0.4955, 0.8014, 0.3882, 0.9622, 0.3286, 0.8736, 0.3689, 0.8335, 0.4578, 0.8925, 0.3882, 0.5422, 0.3291, 0.6311, 0.2766, 0.6092, 0.2971, 0.5044, 0.1986, 0.5044, 0.2197, 0.609, 0.1671, 0.6307, 0.1075, 0.5422, 0.2447, 0.7629, 0.2409, 0.7609, 0.2428, 0.7583, 0.2456, 0.7597, 0.0001341, 0.7029, 0.1048, 0.7234, 0.1047, 0.7803, 0.0001341, 0.8014, 0.2971, 0.5044, 0.2766, 0.6092, 0.2197, 0.609, 0.1986, 0.5044, 0.1322, 0.8285, 0.1118, 0.7785, 0.2367, 0.7534, 0.2381, 0.7576, 0.2215, 0.6161, 0.2756, 0.6164, 0.2509, 0.7414, 0.2466, 0.7411, 0.2557, 0.7513, 0.2554, 0.7544, 0.2528, 0.7537, 0.253, 0.7517, 0.2466, 0.7411, 0.2509, 0.7414, 0.2501, 0.7446, 0.247, 0.7443, 0.2576, 0.7468, 0.2589, 0.7509, 0.2557, 0.7513, 0.2548, 0.7484, 0.2367, 0.7534, 0.2371, 0.7491, 0.2402, 0.7499, 0.24, 0.753, 0.2491, 0.7633, 0.2447, 0.7629, 0.2456, 0.7597, 0.2487, 0.76, 0.2566, 0.7591, 0.2532, 0.7619, 0.2516, 0.7591, 0.254, 0.7571, 0.2532, 0.7619, 0.2491, 0.7633, 0.2487, 0.76, 0.2516, 0.7591, 0.2548, 0.7434, 0.2576, 0.7468, 0.2548, 0.7484, 0.2528, 0.746, 0.2424, 0.7424, 0.2466, 0.7411, 0.247, 0.7443, 0.2441, 0.7452, 0.2391, 0.7452, 0.2424, 0.7424, 0.2441, 0.7452, 0.2417, 0.7472, 0.2586, 0.7552, 0.2566, 0.7591, 0.254, 0.7571, 0.2554, 0.7544, 0.2371, 0.7491, 0.2391, 0.7452, 0.2417, 0.7472, 0.2402, 0.7499, 0.2589, 0.7509, 0.2586, 0.7552, 0.2554, 0.7544, 0.2557, 0.7513, 0.2409, 0.7609, 0.2381, 0.7576, 0.2409, 0.7559, 0.2428, 0.7583, 0.2509, 0.7414, 0.2548, 0.7434, 0.2528, 0.746, 0.2501, 0.7446, 0.2381, 0.7576, 0.2367, 0.7534, 0.24, 0.753, 0.2409, 0.7559, 0.2428, 0.7583, 0.2409, 0.7559, 0.2432, 0.7546, 0.2445, 0.7562, 0.2501, 0.7446, 0.2528, 0.746, 0.2512, 0.7481, 0.2494, 0.7472, 0.2409, 0.7559, 0.24, 0.753, 0.2426, 0.7526, 0.2432, 0.7546, 0.2456, 0.7597, 0.2428, 0.7583, 0.2445, 0.7562, 0.2463, 0.7572, 0.247, 0.7443, 0.2501, 0.7446, 0.2494, 0.7472, 0.2474, 0.7469, 0.2548, 0.7484, 0.2557, 0.7513, 0.253, 0.7517, 0.2525, 0.7497, 0.24, 0.753, 0.2402, 0.7499, 0.2428, 0.7506, 0.2426, 0.7526, 0.2487, 0.76, 0.2456, 0.7597, 0.2463, 0.7572, 0.2483, 0.7574, 0.254, 0.7571, 0.2516, 0.7591, 0.2503, 0.7568, 0.2519, 0.7555, 0.2516, 0.7591, 0.2487, 0.76, 0.2483, 0.7574, 0.2503, 0.7568, 0.2528, 0.746, 0.2548, 0.7484, 0.2525, 0.7497, 0.2512, 0.7481, 0.2441, 0.7452, 0.247, 0.7443, 0.2474, 0.7469, 0.2454, 0.7475, 0.2417, 0.7472, 0.2441, 0.7452, 0.2454, 0.7475, 0.2438, 0.7488, 0.2554, 0.7544, 0.254, 0.7571, 0.2519, 0.7555, 0.2528, 0.7537, 0.2402, 0.7499, 0.2417, 0.7472, 0.2438, 0.7488, 0.2428, 0.7506, 0.2504, 0.753, 0.2499, 0.7539, 0.2478, 0.7522, 0.2452, 0.7513, 0.2457, 0.7504, 0.2478, 0.7522, 0.2506, 0.7519, 0.2504, 0.753, 0.2478, 0.7522, 0.2461, 0.7543, 0.2454, 0.7534, 0.2478, 0.7522, 0.2487, 0.7495, 0.2496, 0.7501, 0.2478, 0.7522, 0.2454, 0.7534, 0.2451, 0.7524, 0.2478, 0.7522, 0.247, 0.7548, 0.2461, 0.7543, 0.2478, 0.7522, 0.2476, 0.7494, 0.2487, 0.7495, 0.2478, 0.7522, 0.2503, 0.7509, 0.2506, 0.7519, 0.2478, 0.7522, 0.2451, 0.7524, 0.2452, 0.7513, 0.2478, 0.7522, 0.2481, 0.7549, 0.247, 0.7548, 0.2478, 0.7522, 0.2499, 0.7539, 0.2491, 0.7546, 0.2478, 0.7522, 0.2491, 0.7546, 0.2481, 0.7549, 0.2478, 0.7522, 0.2496, 0.7501, 0.2503, 0.7509, 0.2478, 0.7522, 0.2466, 0.7497, 0.2476, 0.7494, 0.2478, 0.7522, 0.2457, 0.7504, 0.2466, 0.7497, 0.2478, 0.7522, 0.2491, 0.1888, 0.2616, 0.488, 0.2247, 0.4906, 0.2084, 0.1923, 0.5746, 0.1943, 0.5544, 0.4851, 0.5182, 0.4838, 0.5351, 0.1905, 0.6509, 0.2049, 0.6265, 0.4889, 0.5905, 0.4868, 0.6133, 0.1991, 0.2902, 0.1863, 0.2984, 0.486, 0.2616, 0.488, 0.2491, 0.1888, 0.495, 0.1875, 0.4818, 0.4829, 0.4453, 0.4826, 0.4545, 0.1855, 0.4136, 0.1843, 0.4087, 0.4827, 0.372, 0.4833, 0.3725, 0.184, 0.5351, 0.1905, 0.5182, 0.4838, 0.4818, 0.4829, 0.495, 0.1875, 0.2084, 0.1923, 0.2247, 0.4906, 0.188, 0.4935, 0.168, 0.1969, 0.6133, 0.1991, 0.5905, 0.4868, 0.5544, 0.4851, 0.5746, 0.1943, 0.6868, 0.2118, 0.6623, 0.4912, 0.6265, 0.4889, 0.6509, 0.2049, 0.3314, 0.1847, 0.3352, 0.4844, 0.2984, 0.486, 0.2902, 0.1863, 0.4545, 0.1855, 0.4453, 0.4826, 0.4087, 0.4827, 0.4136, 0.1843, 0.1284, 0.2027, 0.1512, 0.4968, 0.1146, 0.5004, 0.08993, 0.2096, 0.08993, 0.2096, 0.1146, 0.5004, 0.07704, 0.5042, 0.05309, 0.2178, 0.168, 0.1969, 0.188, 0.4935, 0.1512, 0.4968, 0.1284, 0.2027, 0.3725, 0.184, 0.372, 0.4833, 0.3352, 0.4844, 0.3314, 0.1847, 0.2528, 0.7537, 0.2519, 0.7555, 0.2499, 0.7539, 0.2504, 0.753, 0.2428, 0.7506, 0.2438, 0.7488, 0.2457, 0.7504, 0.2452, 0.7513, 0.253, 0.7517, 0.2528, 0.7537, 0.2504, 0.753, 0.2506, 0.7519, 0.2445, 0.7562, 0.2432, 0.7546, 0.2454, 0.7534, 0.2461, 0.7543, 0.2494, 0.7472, 0.2512, 0.7481, 0.2496, 0.7501, 0.2487, 0.7495, 0.2432, 0.7546, 0.2426, 0.7526, 0.2451, 0.7524, 0.2454, 0.7534, 0.2463, 0.7572, 0.2445, 0.7562, 0.2461, 0.7543, 0.247, 0.7548, 0.2474, 0.7469, 0.2494, 0.7472, 0.2487, 0.7495, 0.2476, 0.7494, 0.2525, 0.7497, 0.253, 0.7517, 0.2506, 0.7519, 0.2503, 0.7509, 0.2426, 0.7526, 0.2428, 0.7506, 0.2452, 0.7513, 0.2451, 0.7524, 0.2483, 0.7574, 0.2463, 0.7572, 0.247, 0.7548, 0.2481, 0.7549, 0.2519, 0.7555, 0.2503, 0.7568, 0.2491, 0.7546, 0.2499, 0.7539, 0.2503, 0.7568, 0.2483, 0.7574, 0.2481, 0.7549, 0.2491, 0.7546, 0.2512, 0.7481, 0.2525, 0.7497, 0.2503, 0.7509, 0.2496, 0.7501, 0.2454, 0.7475, 0.2474, 0.7469, 0.2476, 0.7494, 0.2466, 0.7497, 0.2438, 0.7488, 0.2454, 0.7475, 0.2466, 0.7497, 0.2457, 0.7504, 0.1094, 0.1028, 0.06449, 0.112, 0.04722, 0.02828, 0.0946, 0.01963, 0.08993, 0.2096, 0.05309, 0.2178, 0.01768, 0.1241, 0.06449, 0.112, 0.6133, 0.1991, 0.5746, 0.1943, 0.59, 0.09742, 0.6327, 0.1048, 0.2084, 0.1923, 0.168, 0.1969, 0.1538, 0.0957, 0.198, 0.09025, 0.168, 0.1969, 0.1284, 0.2027, 0.1094, 0.1028, 0.1538, 0.0957, 0.2491, 0.1888, 0.2084, 0.1923, 0.198, 0.09025, 0.2421, 0.08626, 0.3314, 0.1847, 0.2902, 0.1863, 0.2861, 0.08359, 0.33, 0.08212, 0.4136, 0.1843, 0.3725, 0.184, 0.3738, 0.08178, 0.4174, 0.08255, 0.495, 0.1875, 0.4545, 0.1855, 0.4609, 0.08442, 0.5041, 0.08745, 0.6868, 0.2118, 0.6509, 0.2049, 0.6755, 0.1141, 0.719, 0.1259, 0.5746, 0.1943, 0.5351, 0.1905, 0.5472, 0.09174, 0.59, 0.09742, 0.1284, 0.2027, 0.08993, 0.2096, 0.06449, 0.112, 0.1094, 0.1028, 0.6509, 0.2049, 0.6133, 0.1991, 0.6327, 0.1048, 0.6755, 0.1141, 0.2902, 0.1863, 0.2491, 0.1888, 0.2421, 0.08626, 0.2861, 0.08359, 0.3725, 0.184, 0.3314, 0.1847, 0.33, 0.08212, 0.3738, 0.08178, 0.4545, 0.1855, 0.4136, 0.1843, 0.4174, 0.08255, 0.4609, 0.08442, 0.7316, 0.5989, 0.7316, 0.6458, 0.7137, 0.6891, 0.6805, 0.7223, 0.6372, 0.7403, 0.5903, 0.7403, 0.5469, 0.7223, 0.5138, 0.6891, 0.4958, 0.6458, 0.4958, 0.5989, 0.5138, 0.5556, 0.5469, 0.5224, 0.5903, 0.5044, 0.6372, 0.5044, 0.6805, 0.5224, 0.7137, 0.5556, 0.4174, 0.08255, 0.3738, 0.08178, 0.374, 0.0001347, 0.4197, 0.001214, 0.6755, 0.1141, 0.6327, 0.1048, 0.647, 0.02421, 0.6926, 0.03303, 0.06449, 0.112, 0.01768, 0.1241, 0.0001341, 0.03786, 0.04722, 0.02828, 0.3738, 0.08178, 0.33, 0.08212, 0.3281, 0.0001341, 0.374, 0.0001347, 0.6327, 0.1048, 0.59, 0.09742, 0.6015, 0.01694, 0.647, 0.02421, 0.719, 0.1259, 0.6755, 0.1141, 0.6926, 0.03303, 0.7383, 0.04326, 0.33, 0.08212, 0.2861, 0.08359, 0.282, 0.001263, 0.3281, 0.0001341, 0.59, 0.09742, 0.5472, 0.09174, 0.5561, 0.01113, 0.6015, 0.01694, 0.198, 0.09025, 0.1538, 0.0957, 0.1418, 0.01265, 0.1889, 0.007358, 0.2861, 0.08359, 0.2421, 0.08626, 0.2356, 0.003622, 0.282, 0.001263, 0.5472, 0.09174, 0.5041, 0.08745, 0.5107, 0.006643, 0.5561, 0.01113, 0.2421, 0.08626, 0.198, 0.09025, 0.1889, 0.007358, 0.2356, 0.003622, 0.5041, 0.08745, 0.4609, 0.08442, 0.4652, 0.003368, 0.5107, 0.006643, 0.1538, 0.0957, 0.1094, 0.1028, 0.0946, 0.01963, 0.1418, 0.01265, 0.4609, 0.08442, 0.4174, 0.08255, 0.4197, 0.001214, 0.4652, 0.003368, 0.1715, 0.6365, 0.2215, 0.6161, 0.2466, 0.7411, 0.2424, 0.7424, 0.4956, 0.7029, 0.391, 0.724, 0.3693, 0.6714, 0.4578, 0.6118, 0.03784, 0.8925, 0.1264, 0.8329, 0.1665, 0.8733, 0.1075, 0.9622, 0.4955, 0.8014, 0.3908, 0.7809, 0.391, 0.724, 0.4956, 0.7029, 0.0001341, 0.8014, 0.1047, 0.7803, 0.1264, 0.8329, 0.03784, 0.8925, 0.2741, 0.8882, 0.2201, 0.8879, 0.2447, 0.7629, 0.2491, 0.7633, 0.3626, 0.8298, 0.3242, 0.8678, 0.2532, 0.7619, 0.2566, 0.7591, 0.3242, 0.8678, 0.2741, 0.8882, 0.2491, 0.7633, 0.2532, 0.7619, 0.3254, 0.6374, 0.3635, 0.6758, 0.2576, 0.7468, 0.2548, 0.7434, 0.3836, 0.7799, 0.3626, 0.8298, 0.2566, 0.7591, 0.2586, 0.7552, 0.1121, 0.7244, 0.133, 0.6746, 0.2391, 0.7452, 0.2371, 0.7491, 0.3839, 0.7259, 0.3836, 0.7799, 0.2586, 0.7552, 0.2589, 0.7509, 0.1702, 0.8669, 0.1322, 0.8285, 0.2381, 0.7576, 0.2409, 0.7609, 0.2756, 0.6164, 0.3254, 0.6374, 0.2548, 0.7434, 0.2509, 0.7414, 0.2201, 0.8879, 0.1702, 0.8669, 0.2409, 0.7609, 0.2447, 0.7629, 0.3635, 0.6758, 0.3839, 0.7259, 0.2589, 0.7509, 0.2576, 0.7468, 0.1118, 0.7785, 0.1121, 0.7244, 0.2371, 0.7491, 0.2367, 0.7534, 0.133, 0.6746, 0.1715, 0.6365, 0.2424, 0.7424, 0.2391, 0.7452, 0.5098, 0.7911, 0.7, 0.7911, 0.7, 0.9814, 0.5098, 0.9814, 0.5098, 0.7911, 0.7, 0.7911, 0.7, 0.9814, 0.5098, 0.9814, 0.5098, 0.7911, 0.7, 0.7911, 0.7, 0.9814, 0.5098, 0.9814, 0.5098, 0.7911, 0.7, 0.7911, 0.7, 0.9814, 0.5098, 0.9814, 0.5098, 0.7911, 0.7, 0.7911, 0.7, 0.9814, 0.5098, 0.9814, 0.5098, 0.7911, 0.7, 0.7911, 0.7, 0.9814, 0.5098, 0.9814, 0.5098, 0.7911, 0.7, 0.7911, 0.7, 0.9814, 0.5098, 0.9814, 0.5098, 0.7911, 0.7, 0.7911, 0.7, 0.9814, 0.5098, 0.9814, 0.5098, 0.7911, 0.7, 0.7911, 0.7, 0.9814, 0.5098, 0.9814, 0.5098, 0.7911, 0.7, 0.7911, 0.7, 0.9814, 0.5098, 0.9814, 0.5098, 0.7911, 0.7, 0.7911, 0.7, 0.9814, 0.5098, 0.9814, 0.5098, 0.7911, 0.7, 0.7911, 0.7, 0.9814, 0.5098, 0.9814, 0.5098, 0.7911, 0.7, 0.7911, 0.7, 0.9814, 0.5098, 0.9814, 0.5098, 0.7911, 0.7, 0.7911, 0.7, 0.9814, 0.5098, 0.9814, 0.5098, 0.7911, 0.7, 0.7911, 0.7, 0.9814, 0.5098, 0.9814, 0.5098, 0.7911, 0.7, 0.7911, 0.7, 0.9814, 0.5098, 0.9814, 0.5098, 0.7911, 0.7, 0.7911, 0.7, 0.9814, 0.5098, 0.9814, 0.5098, 0.7911, 0.7, 0.7911, 0.7, 0.9814, 0.5098, 0.9814, 0.5098, 0.7911, 0.7, 0.7911, 0.7, 0.9814, 0.5098, 0.9814, 0.5098, 0.7911, 0.7, 0.7911, 0.7, 0.9814, 0.5098, 0.9814, 0.5098, 0.7911, 0.7, 0.7911, 0.7, 0.9814, 0.5098, 0.9814, 0.5098, 0.7911, 0.7, 0.7911, 0.7, 0.9814, 0.5098, 0.9814, 0.5098, 0.7911, 0.7, 0.7911, 0.7, 0.9814, 0.5098, 0.9814, 0.5098, 0.7911, 0.7, 0.7911, 0.7, 0.9814, 0.5098, 0.9814, 0.5098, 0.7911, 0.7, 0.7911, 0.7, 0.9814, 0.5098, 0.9814, 0.5098, 0.7911, 0.7, 0.7911, 0.7, 0.9814, 0.5098, 0.9814, 0.5098, 0.7911, 0.7, 0.7911, 0.7, 0.9814, 0.5098, 0.9814, 0.5098, 0.7911, 0.7, 0.7911, 0.7, 0.9814, 0.5098, 0.9814, 0.5098, 0.7911, 0.7, 0.7911, 0.7, 0.9814, 0.5098, 0.9814, 0.5098, 0.7911, 0.7, 0.7911, 0.7, 0.9814, 0.5098, 0.9814, 0.5098, 0.7911, 0.7, 0.7911, 0.7, 0.9814, 0.5098, 0.9814, 0.5098, 0.7911, 0.7, 0.7911, 0.7, 0.9814, 0.5098, 0.9814, 0.5098, 0.7911, 0.7, 0.7911, 0.7, 0.9814, 0.5098, 0.9814, 0.5098, 0.7911, 0.7, 0.7911, 0.7, 0.9814, 0.5098, 0.9814, 0.5098, 0.7911, 0.7, 0.7911, 0.7, 0.9814, 0.5098, 0.9814, 0.5098, 0.7911, 0.7, 0.7911, 0.7, 0.9814, 0.5098, 0.9814, 0.5098, 0.7911, 0.7, 0.7911, 0.7, 0.9814, 0.5098, 0.9814, 0.5098, 0.7911, 0.7, 0.7911, 0.7, 0.9814, 0.5098, 0.9814, 0.5098, 0.7911, 0.7, 0.7911, 0.7, 0.9814, 0.5098, 0.9814, 0.5098, 0.7911, 0.7, 0.7911, 0.7, 0.9814, 0.5098, 0.9814, 0.5098, 0.7911, 0.7, 0.7911, 0.7, 0.9814, 0.5098, 0.9814, 0.5098, 0.7911, 0.7, 0.7911, 0.7, 0.9814, 0.5098, 0.9814, 0.5098, 0.7911, 0.7, 0.7911, 0.7, 0.9814, 0.5098, 0.9814, 0.5098, 0.7911, 0.7, 0.7911, 0.7, 0.9814, 0.5098, 0.9814, 0.5098, 0.7911, 0.7, 0.7911, 0.7, 0.9814, 0.5098, 0.9814, 0.5098, 0.7911, 0.7, 0.7911, 0.7, 0.9814, 0.5098, 0.9814, 0.5098, 0.7911, 0.7, 0.7911, 0.7, 0.9814, 0.5098, 0.9814, 0.5098, 0.7911, 0.7, 0.7911, 0.7, 0.9814, 0.5098, 0.9814, 0.5098, 0.7911, 0.7, 0.7911, 0.7, 0.9814, 0.5098, 0.9814, 0.5098, 0.7911, 0.7, 0.7911, 0.7, 0.9814, 0.5098, 0.9814, 0.5098, 0.7911, 0.7, 0.7911, 0.7, 0.9814, 0.5098, 0.9814, 0.5098, 0.7911, 0.7, 0.7911, 0.7, 0.9814, 0.5098, 0.9814, 0.5098, 0.7911, 0.7, 0.7911, 0.7, 0.9814, 0.5098, 0.9814, 0.5098, 0.7911, 0.7, 0.7911, 0.7, 0.9814, 0.5098, 0.9814, 0.5098, 0.7911, 0.7, 0.7911, 0.7, 0.9814, 0.5098, 0.9814, 0.5098, 0.7911, 0.7, 0.7911, 0.7, 0.9814, 0.5098, 0.9814, 0.5098, 0.7911, 0.7, 0.7911, 0.7, 0.9814, 0.5098, 0.9814, 0.5098, 0.7911, 0.7, 0.7911, 0.7, 0.9814, 0.5098, 0.9814, 0.5098, 0.7911, 0.7, 0.7911, 0.7, 0.9814, 0.5098, 0.9814, 0.5098, 0.7911, 0.7, 0.7911, 0.7, 0.9814, 0.5098, 0.9814, 0.5098, 0.7911, 0.7, 0.7911, 0.7, 0.9814, 0.5098, 0.9814, 0.5098, 0.7911, 0.7, 0.7911, 0.7, 0.9814, 0.5098, 0.9814, 0.5098, 0.7911, 0.7, 0.7911, 0.7, 0.9814, 0.5098, 0.9814, 0.5098, 0.7911, 0.7, 0.7911, 0.7, 0.9814, 0.5098, 0.9814])
me_missile.materials.append(mat_projectile_missile)
me_missile.use_remesh_preserve_volume = False
me_missile.use_remesh_preserve_attributes = False
me_missile.use_mirror_vertex_groups = False
me_missile.update()
arm_weapon = bpy.data.armatures.new('Weapon')  # bones are not reproduced

# ---- objects
ob_armature_flak = bpy.data.objects.new('Armature_Flak', arm_weapon)
ob_missile = bpy.data.objects.new('Missile', me_missile)

# ---- transforms, parenting, visibility, modifiers, constraints
ob_armature_flak.location = (0.0, 0.0, 0.0)
ob_armature_flak.lineart.crease_threshold = 0.0
ob_missile.parent = ob_armature_flak
ob_missile.location = (0.0, 0.0, 0.0)
ob_missile.lineart.crease_threshold = 0.0
_vg = ob_missile.vertex_groups.new(name='main')
_m = ob_missile.modifiers.new('Armature', 'ARMATURE')
_m.object = ob_armature_flak

# ---- collection membership
col_collection_1.objects.link(ob_armature_flak)
col_collection_1.objects.link(ob_missile)

# ---- scene / render settings (as saved in the file)
scene.frame_start = 1; scene.frame_end = 250; scene.frame_set(250)
scene.render.engine = 'BLENDER_EEVEE_NEXT'
scene.render.image_settings.compression = 90
scene.render.resolution_x = 240
scene.render.resolution_y = 240
scene.render.pixel_aspect_x = 100.0
scene.render.pixel_aspect_y = 100.0
scene.render.fps = 25
scene.render.dither_intensity = 0.0
scene.render.film_transparent = True
scene.render.use_compositing = False
scene.render.use_sequencer = False
scene.render.bake_margin = 2
scene.render.bake_bias = 0.0
scene.render.use_stamp_time = False
scene.render.use_stamp_date = False
scene.render.use_stamp_frame = False
scene.render.use_stamp_camera = False
scene.render.use_stamp_scene = False
scene.render.use_stamp_filename = False
scene.render.use_stamp_render_time = False
scene.render.stamp_font_size = 0
scene.cycles.use_denoising = False
scene.cycles.samples = 10
scene.cycles.sampling_pattern = 'TABULATED_SOBOL'
scene.cycles.light_sampling_threshold = 0.0
scene.cycles.use_adaptive_sampling = False
scene.cycles.use_light_tree = False
scene.cycles.blur_glossy = 0.0
scene.cycles.volume_bounces = 1
scene.cycles.pixel_filter_type = 'GAUSSIAN'
scene.cycles.sample_clamp_indirect = 0.0
scene.view_settings.view_transform = 'Raw'
bpy.context.view_layer.update()

# ---- added for rendering (the .blend has no active camera and no usable light): camera, sun
cam_auto = bpy.data.cameras.new('AutoCamera')
cam_auto.lens = 50.0
cam_auto.sensor_width = 36.0
cam_auto.clip_end = 1000.0
ob_auto_camera = bpy.data.objects.new('AutoCamera', cam_auto)
scene.collection.objects.link(ob_auto_camera)
ob_auto_camera.location = (11.9233, -14.3079, 9.5386)
ob_auto_camera.rotation_euler = (1.09748, -7.21219e-08, 0.694738)
scene.camera = ob_auto_camera
light_auto_sun = bpy.data.lights.new('AutoSun', 'SUN')
light_auto_sun.energy = 3.0
light_auto_sun.angle = 0.0523599
ob_auto_sun = bpy.data.objects.new('AutoSun', light_auto_sun)
scene.collection.objects.link(ob_auto_sun)
ob_auto_sun.rotation_euler = (0.872665, 0.174533, 0.523599)
bpy.context.view_layer.update()
